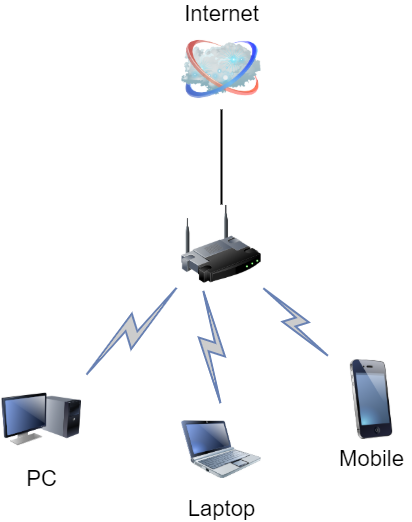

The diagram above was exported from draw.io. Its source (the exported page's mxGraphModel, read from the mxfile embedded in the PNG):
<mxGraphModel dx="780" dy="752" grid="1" gridSize="10" guides="1" tooltips="1" connect="1" arrows="1" fold="1" page="1" pageScale="1" pageWidth="1100" pageHeight="850" background="#ffffff" math="0" shadow="0">
  <root>
    <mxCell id="0" />
    <mxCell id="1" parent="0" />
    <mxCell id="69ecfefc5c41e42c-18" style="edgeStyle=none;rounded=0;html=1;labelBackgroundColor=none;endArrow=none;strokeWidth=2;fontFamily=Verdana;fontSize=22" parent="1" source="69ecfefc5c41e42c-1" edge="1">
      <mxGeometry relative="1" as="geometry">
        <mxPoint x="510" y="370" as="targetPoint" />
      </mxGeometry>
    </mxCell>
    <mxCell id="69ecfefc5c41e42c-1" value="" style="image;html=1;labelBackgroundColor=#ffffff;image=img/lib/clip_art/networking/Wireless_Router_128x128.png;rounded=1;shadow=0;comic=0;strokeWidth=2;fontSize=22" parent="1" vertex="1">
      <mxGeometry x="470" y="465" width="80" height="80" as="geometry" />
    </mxCell>
    <mxCell id="69ecfefc5c41e42c-2" value="Internet" style="image;html=1;labelBackgroundColor=#ffffff;image=img/lib/clip_art/networking/Cloud_128x128.png;rounded=1;shadow=0;comic=0;strokeWidth=2;fontSize=22;labelPosition=center;verticalLabelPosition=top;align=center;verticalAlign=bottom;" parent="1" vertex="1">
      <mxGeometry x="470" y="290" width="80" height="80" as="geometry" />
    </mxCell>
    <mxCell id="69ecfefc5c41e42c-5" value="PC" style="image;html=1;labelBackgroundColor=#ffffff;image=img/lib/clip_art/computers/Monitor_Tower_128x128.png;rounded=1;shadow=0;comic=0;strokeWidth=2;fontSize=22" parent="1" vertex="1">
      <mxGeometry x="290" y="640" width="80" height="80" as="geometry" />
    </mxCell>
    <mxCell id="69ecfefc5c41e42c-8" value="Mobile" style="image;html=1;labelBackgroundColor=#ffffff;image=img/lib/clip_art/telecommunication/iPhone_128x128.png;rounded=1;shadow=0;comic=0;strokeWidth=2;fontSize=22" parent="1" vertex="1">
      <mxGeometry x="620" y="620" width="80" height="80" as="geometry" />
    </mxCell>
    <mxCell id="69ecfefc5c41e42c-10" value="Laptop" style="image;html=1;labelBackgroundColor=#ffffff;image=img/lib/clip_art/computers/Netbook_128x128.png;rounded=1;shadow=0;comic=0;strokeWidth=2;fontSize=22" parent="1" vertex="1">
      <mxGeometry x="470" y="670" width="80" height="80" as="geometry" />
    </mxCell>
    <mxCell id="69ecfefc5c41e42c-12" value="" style="html=1;fillColor=#CCCCCC;strokeColor=#6881B3;gradientColor=none;gradientDirection=north;strokeWidth=2;shape=mxgraph.networks.comm_link_edge;html=1;labelBackgroundColor=none;endArrow=none;fontFamily=Verdana;fontSize=22;fontColor=#000000;fontStyle=1;exitX=1;exitY=0;exitDx=0;exitDy=0;" parent="1" source="69ecfefc5c41e42c-5" target="69ecfefc5c41e42c-1" edge="1">
      <mxGeometry width="100" height="100" relative="1" as="geometry">
        <mxPoint x="350" y="640" as="sourcePoint" />
        <mxPoint x="470" y="508.0434782608695" as="targetPoint" />
      </mxGeometry>
    </mxCell>
    <mxCell id="69ecfefc5c41e42c-13" value="" style="html=1;fillColor=#CCCCCC;strokeColor=#6881B3;gradientColor=none;gradientDirection=north;strokeWidth=2;shape=mxgraph.networks.comm_link_edge;html=1;labelBackgroundColor=none;endArrow=none;fontFamily=Verdana;fontSize=22;fontColor=#000000;" parent="1" target="69ecfefc5c41e42c-1" edge="1">
      <mxGeometry width="100" height="100" relative="1" as="geometry">
        <mxPoint x="510" y="670" as="sourcePoint" />
        <mxPoint x="480" y="518.0434782608695" as="targetPoint" />
        <Array as="points">
          <mxPoint x="500" y="660" />
          <mxPoint x="450" y="630" />
        </Array>
      </mxGeometry>
    </mxCell>
    <mxCell id="69ecfefc5c41e42c-16" value="" style="html=1;fillColor=#CCCCCC;strokeColor=#6881B3;gradientColor=none;gradientDirection=north;strokeWidth=2;shape=mxgraph.networks.comm_link_edge;html=1;labelBackgroundColor=none;endArrow=none;fontFamily=Verdana;fontSize=22;fontColor=#000000;exitX=0;exitY=0;exitDx=0;exitDy=0;" parent="1" source="69ecfefc5c41e42c-8" target="69ecfefc5c41e42c-1" edge="1">
      <mxGeometry width="100" height="100" relative="1" as="geometry">
        <mxPoint x="620" y="610" as="sourcePoint" />
        <mxPoint x="510" y="548.0434782608695" as="targetPoint" />
      </mxGeometry>
    </mxCell>
  </root>
</mxGraphModel>